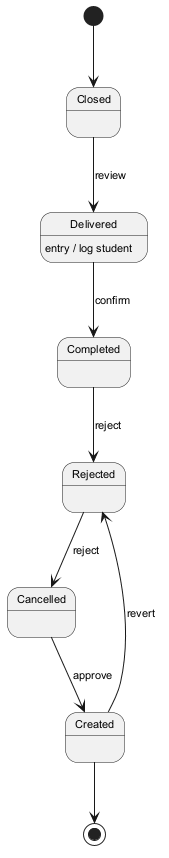

The diagram above was rendered by PlantUML. Its source (embedded in the PNG):
@startuml
skinparam backgroundColor #FFFFFF
skinparam classBackgroundColor #E8F4FA
skinparam classBorderColor #2C7DA0
skinparam defaultFontSize 11
[*] --> Closed
Closed --> Delivered : review
Delivered --> Completed : confirm
Delivered : entry / log student
Completed --> Rejected : reject
Rejected --> Cancelled : reject
Cancelled --> Created : approve
Created --> Rejected : revert
Created --> [*]
@enduml